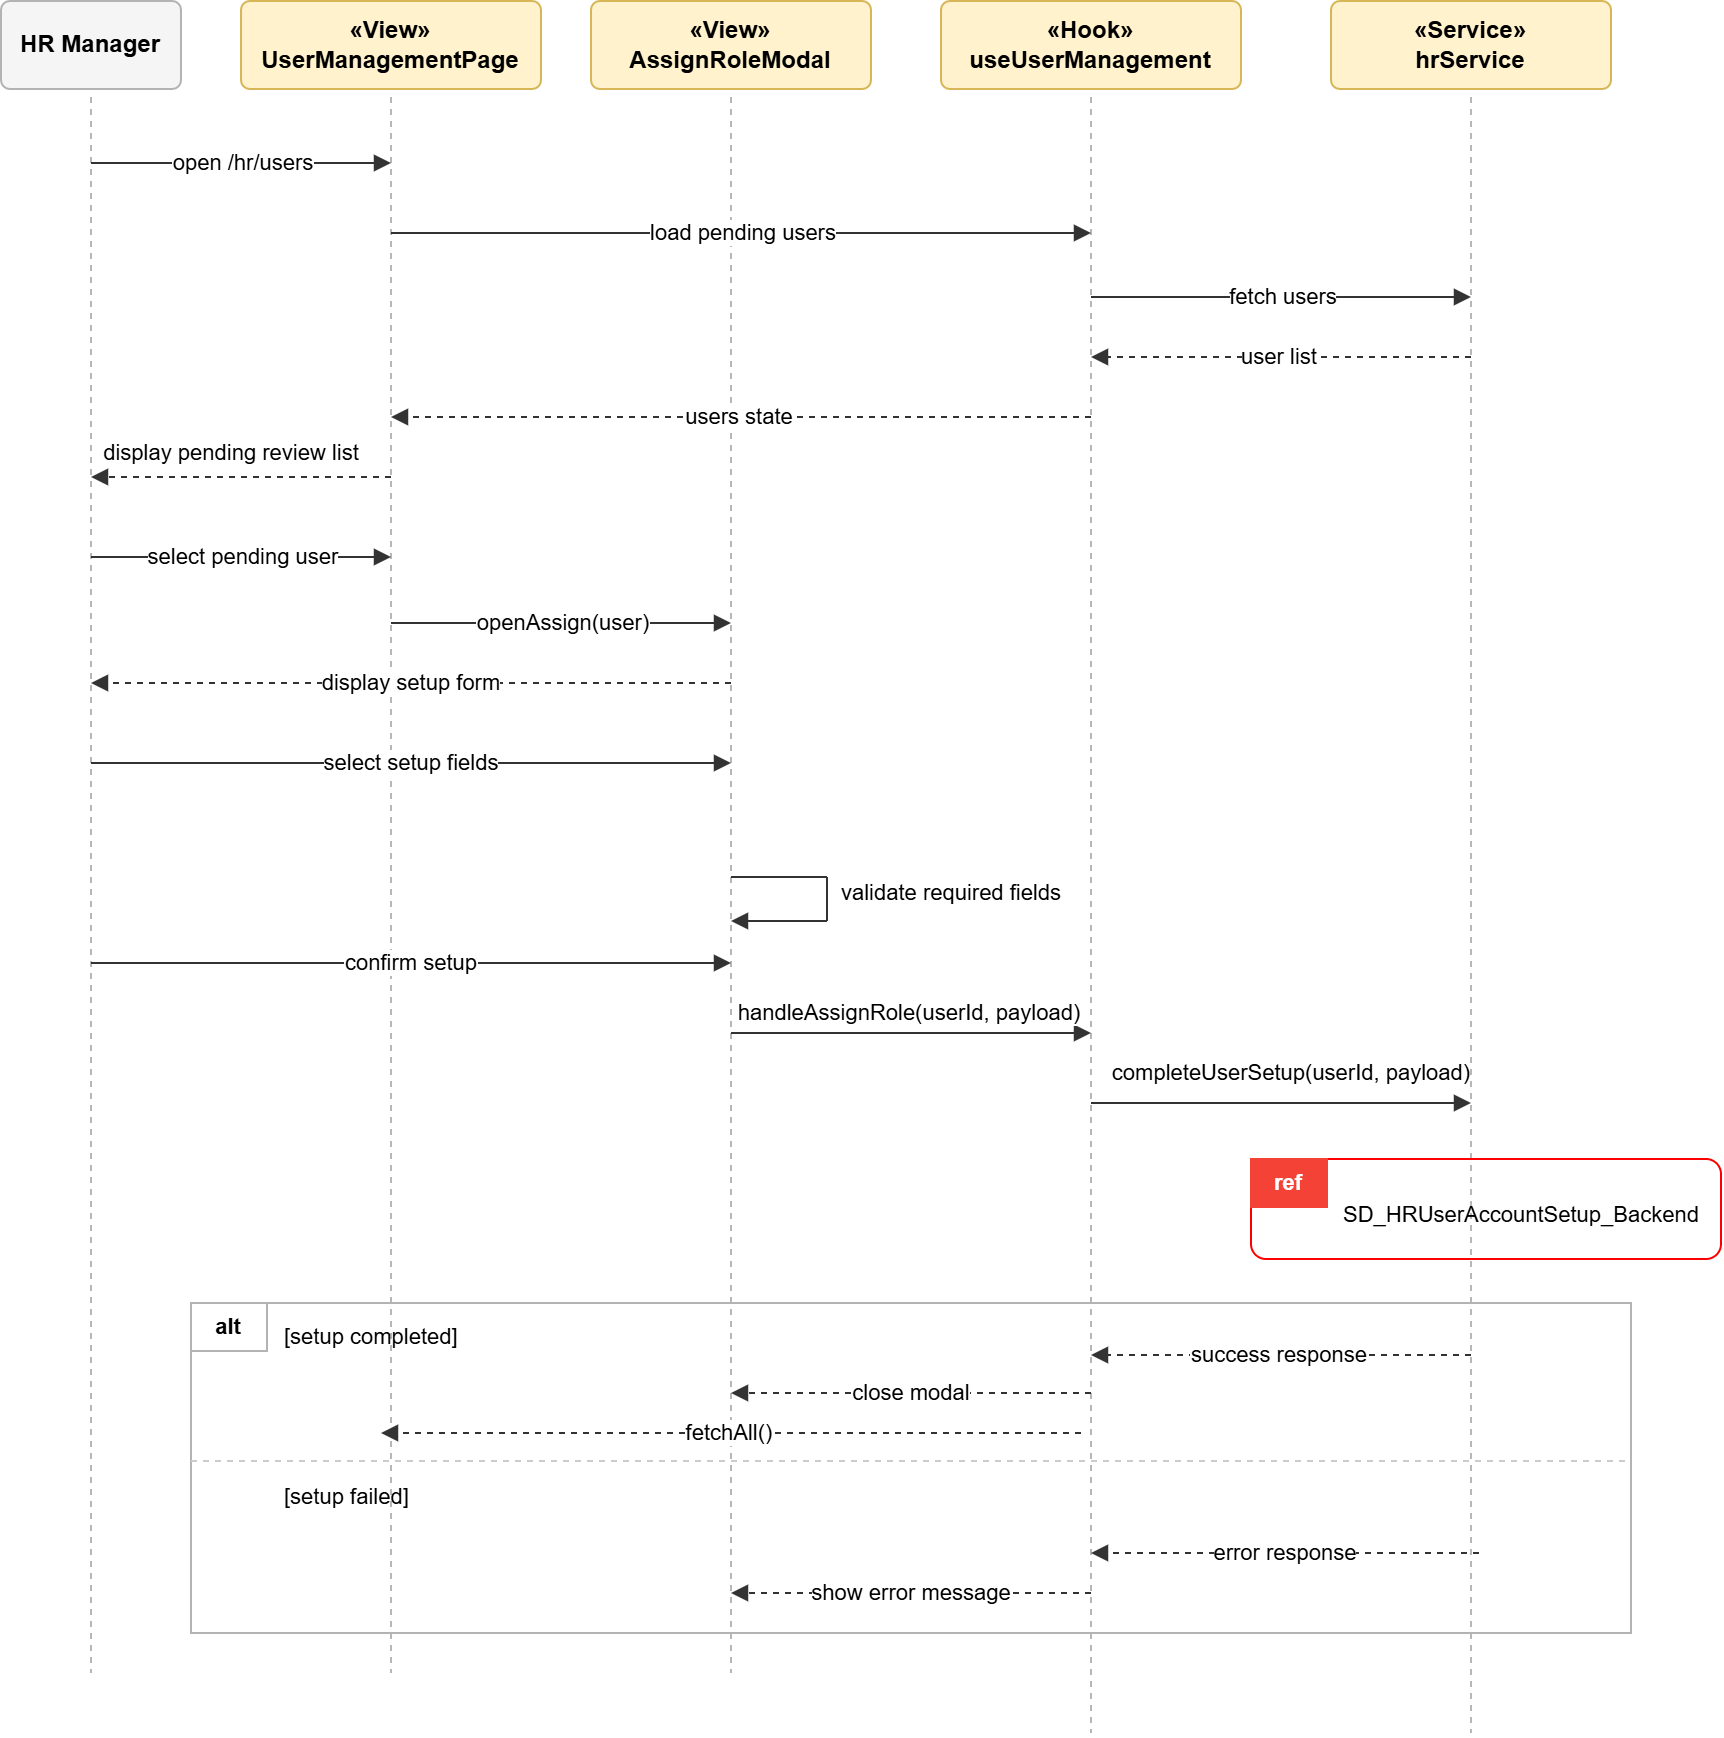

The diagram above was exported from draw.io. Its source (the exported page's mxGraphModel, read from the mxfile embedded in the PNG):
<mxGraphModel dx="1680" dy="684" grid="1" gridSize="10" guides="1" tooltips="1" connect="1" arrows="1" fold="1" page="1" pageScale="1" pageWidth="827" pageHeight="1169" math="0" shadow="0">
  <root>
    <mxCell id="0" />
    <mxCell id="1" parent="0" />
    <mxCell id="Z-VnRgGuWzAt3W7VYYK6-1099" parent="1" style="rounded=1;whiteSpace=wrap;html=1;fillColor=#f5f5f5;strokeColor=#b3b3b3;fontFamily=Arial;fontSize=12;arcSize=10;" value="&lt;b&gt;HR Manager&lt;/b&gt;" vertex="1">
      <mxGeometry height="44" width="90" x="25" y="24" as="geometry" />
    </mxCell>
    <mxCell id="Z-VnRgGuWzAt3W7VYYK6-1100" parent="1" style="rounded=1;whiteSpace=wrap;html=1;fillColor=#fff2cc;strokeColor=#d6b656;fontFamily=Arial;fontSize=12;arcSize=10;" value="&lt;b&gt;«View»&lt;br&gt;UserManagementPage&lt;/b&gt;" vertex="1">
      <mxGeometry height="44" width="150" x="145" y="24" as="geometry" />
    </mxCell>
    <mxCell id="Z-VnRgGuWzAt3W7VYYK6-1101" parent="1" style="rounded=1;whiteSpace=wrap;html=1;fillColor=#fff2cc;strokeColor=#d6b656;fontFamily=Arial;fontSize=12;arcSize=10;" value="&lt;b&gt;«View»&lt;br&gt;AssignRoleModal&lt;/b&gt;" vertex="1">
      <mxGeometry height="44" width="140" x="320" y="24" as="geometry" />
    </mxCell>
    <mxCell id="Z-VnRgGuWzAt3W7VYYK6-1102" parent="1" style="rounded=1;whiteSpace=wrap;html=1;fillColor=#fff2cc;strokeColor=#d6b656;fontFamily=Arial;fontSize=12;arcSize=10;" value="&lt;b&gt;«Hook»&lt;br&gt;useUserManagement&lt;/b&gt;" vertex="1">
      <mxGeometry height="44" width="150" x="495" y="24" as="geometry" />
    </mxCell>
    <mxCell id="Z-VnRgGuWzAt3W7VYYK6-1103" parent="1" style="rounded=1;whiteSpace=wrap;html=1;fillColor=#fff2cc;strokeColor=#d6b656;fontFamily=Arial;fontSize=12;arcSize=10;" value="&lt;b&gt;«Service»&lt;br&gt;hrService&lt;/b&gt;" vertex="1">
      <mxGeometry height="44" width="140" x="690" y="24" as="geometry" />
    </mxCell>
    <mxCell id="Z-VnRgGuWzAt3W7VYYK6-1104" edge="1" parent="1" style="endArrow=none;dashed=1;html=1;rounded=0;strokeColor=#b7b7b7;strokeWidth=1;" value="">
      <mxGeometry relative="1" as="geometry">
        <mxPoint x="70" y="72" as="sourcePoint" />
        <mxPoint x="70" y="860" as="targetPoint" />
      </mxGeometry>
    </mxCell>
    <mxCell id="Z-VnRgGuWzAt3W7VYYK6-1105" edge="1" parent="1" style="endArrow=none;dashed=1;html=1;rounded=0;strokeColor=#b7b7b7;strokeWidth=1;" value="">
      <mxGeometry relative="1" as="geometry">
        <mxPoint x="220" y="72" as="sourcePoint" />
        <mxPoint x="220" y="860" as="targetPoint" />
      </mxGeometry>
    </mxCell>
    <mxCell id="Z-VnRgGuWzAt3W7VYYK6-1106" edge="1" parent="1" style="endArrow=none;dashed=1;html=1;rounded=0;strokeColor=#b7b7b7;strokeWidth=1;" value="">
      <mxGeometry relative="1" as="geometry">
        <mxPoint x="390" y="72" as="sourcePoint" />
        <mxPoint x="390" y="860" as="targetPoint" />
      </mxGeometry>
    </mxCell>
    <mxCell id="Z-VnRgGuWzAt3W7VYYK6-1107" edge="1" parent="1" style="endArrow=none;dashed=1;html=1;rounded=0;strokeColor=#b7b7b7;strokeWidth=1;" value="">
      <mxGeometry relative="1" as="geometry">
        <mxPoint x="570" y="72" as="sourcePoint" />
        <mxPoint x="570" y="890" as="targetPoint" />
      </mxGeometry>
    </mxCell>
    <mxCell id="Z-VnRgGuWzAt3W7VYYK6-1108" edge="1" parent="1" style="endArrow=none;dashed=1;html=1;rounded=0;strokeColor=#b7b7b7;strokeWidth=1;" value="">
      <mxGeometry relative="1" as="geometry">
        <mxPoint x="760" y="72" as="sourcePoint" />
        <mxPoint x="760" y="890" as="targetPoint" />
      </mxGeometry>
    </mxCell>
    <mxCell id="Z-VnRgGuWzAt3W7VYYK6-1109" edge="1" parent="1" style="endArrow=block;html=1;rounded=0;strokeColor=#333333;strokeWidth=1;edgeStyle=none;fontFamily=Arial;fontSize=11;" value="open /hr/users">
      <mxGeometry relative="1" as="geometry">
        <mxPoint x="70" y="105" as="sourcePoint" />
        <mxPoint x="220" y="105" as="targetPoint" />
      </mxGeometry>
    </mxCell>
    <mxCell id="Z-VnRgGuWzAt3W7VYYK6-1110" edge="1" parent="1" style="endArrow=block;html=1;rounded=0;strokeColor=#333333;strokeWidth=1;edgeStyle=none;fontFamily=Arial;fontSize=11;" value="load pending users">
      <mxGeometry relative="1" as="geometry">
        <mxPoint x="220" y="140" as="sourcePoint" />
        <mxPoint x="570" y="140" as="targetPoint" />
      </mxGeometry>
    </mxCell>
    <mxCell id="Z-VnRgGuWzAt3W7VYYK6-1111" edge="1" parent="1" style="endArrow=block;html=1;rounded=0;strokeColor=#333333;strokeWidth=1;edgeStyle=none;fontFamily=Arial;fontSize=11;" value="fetch users">
      <mxGeometry relative="1" as="geometry">
        <mxPoint x="570" y="172" as="sourcePoint" />
        <mxPoint x="760" y="172" as="targetPoint" />
      </mxGeometry>
    </mxCell>
    <mxCell id="Z-VnRgGuWzAt3W7VYYK6-1112" edge="1" parent="1" style="endArrow=block;html=1;rounded=0;strokeColor=#333333;strokeWidth=1;edgeStyle=none;fontFamily=Arial;fontSize=11;dashed=1;" value="user list">
      <mxGeometry relative="1" as="geometry">
        <mxPoint x="760" y="202" as="sourcePoint" />
        <mxPoint x="570" y="202" as="targetPoint" />
      </mxGeometry>
    </mxCell>
    <mxCell id="Z-VnRgGuWzAt3W7VYYK6-1113" edge="1" parent="1" style="endArrow=block;html=1;rounded=0;strokeColor=#333333;strokeWidth=1;edgeStyle=none;fontFamily=Arial;fontSize=11;dashed=1;" value="users state">
      <mxGeometry relative="1" as="geometry">
        <mxPoint x="570" y="232" as="sourcePoint" />
        <mxPoint x="220" y="232" as="targetPoint" />
      </mxGeometry>
    </mxCell>
    <mxCell id="Z-VnRgGuWzAt3W7VYYK6-1114" edge="1" parent="1" style="endArrow=block;html=1;rounded=0;strokeColor=#333333;strokeWidth=1;edgeStyle=none;fontFamily=Arial;fontSize=11;dashed=1;" value="display pending review list">
      <mxGeometry relative="1" x="0.0667" y="-12" as="geometry">
        <mxPoint as="offset" />
        <mxPoint x="220" y="262" as="sourcePoint" />
        <mxPoint x="70" y="262" as="targetPoint" />
      </mxGeometry>
    </mxCell>
    <mxCell id="Z-VnRgGuWzAt3W7VYYK6-1115" edge="1" parent="1" style="endArrow=block;html=1;rounded=0;strokeColor=#333333;strokeWidth=1;edgeStyle=none;fontFamily=Arial;fontSize=11;" value="select pending user">
      <mxGeometry relative="1" as="geometry">
        <mxPoint x="70" y="302" as="sourcePoint" />
        <mxPoint x="220" y="302" as="targetPoint" />
      </mxGeometry>
    </mxCell>
    <mxCell id="Z-VnRgGuWzAt3W7VYYK6-1116" edge="1" parent="1" style="endArrow=block;html=1;rounded=0;strokeColor=#333333;strokeWidth=1;edgeStyle=none;fontFamily=Arial;fontSize=11;" value="openAssign(user)">
      <mxGeometry relative="1" as="geometry">
        <mxPoint x="220" y="335" as="sourcePoint" />
        <mxPoint x="390" y="335" as="targetPoint" />
      </mxGeometry>
    </mxCell>
    <mxCell id="Z-VnRgGuWzAt3W7VYYK6-1117" edge="1" parent="1" style="endArrow=block;html=1;rounded=0;strokeColor=#333333;strokeWidth=1;edgeStyle=none;fontFamily=Arial;fontSize=11;dashed=1;" value="display setup form">
      <mxGeometry relative="1" as="geometry">
        <mxPoint x="390" y="365" as="sourcePoint" />
        <mxPoint x="70" y="365" as="targetPoint" />
      </mxGeometry>
    </mxCell>
    <mxCell id="Z-VnRgGuWzAt3W7VYYK6-1118" edge="1" parent="1" style="endArrow=block;html=1;rounded=0;strokeColor=#333333;strokeWidth=1;edgeStyle=none;fontFamily=Arial;fontSize=11;" value="select setup fields">
      <mxGeometry relative="1" as="geometry">
        <mxPoint x="70" y="405" as="sourcePoint" />
        <mxPoint x="390" y="405" as="targetPoint" />
      </mxGeometry>
    </mxCell>
    <mxCell id="Z-VnRgGuWzAt3W7VYYK6-1120" edge="1" parent="1" style="html=1;rounded=0;strokeColor=#333333;strokeWidth=1;edgeStyle=none;fontFamily=Arial;fontSize=11;endArrow=none;" value="validate required fields">
      <mxGeometry relative="1" x="1" y="-63" as="geometry">
        <mxPoint x="62" y="-55" as="offset" />
        <mxPoint x="390" y="462" as="sourcePoint" />
        <mxPoint x="438" y="462" as="targetPoint" />
      </mxGeometry>
    </mxCell>
    <mxCell id="Z-VnRgGuWzAt3W7VYYK6-1121" edge="1" parent="1" style="html=1;rounded=0;strokeColor=#333333;strokeWidth=1;edgeStyle=none;fontFamily=Arial;fontSize=11;endArrow=none;" value="">
      <mxGeometry relative="1" as="geometry">
        <mxPoint x="438" y="462" as="sourcePoint" />
        <mxPoint x="438" y="484" as="targetPoint" />
      </mxGeometry>
    </mxCell>
    <mxCell id="Z-VnRgGuWzAt3W7VYYK6-1122" edge="1" parent="1" style="html=1;rounded=0;strokeColor=#333333;strokeWidth=1;edgeStyle=none;fontFamily=Arial;fontSize=11;endArrow=block;" value="">
      <mxGeometry relative="1" as="geometry">
        <mxPoint x="438" y="484" as="sourcePoint" />
        <mxPoint x="390" y="484" as="targetPoint" />
      </mxGeometry>
    </mxCell>
    <mxCell id="Z-VnRgGuWzAt3W7VYYK6-1123" edge="1" parent="1" style="endArrow=block;html=1;rounded=0;strokeColor=#333333;strokeWidth=1;edgeStyle=none;fontFamily=Arial;fontSize=11;" value="confirm setup">
      <mxGeometry relative="1" as="geometry">
        <mxPoint x="70" y="505" as="sourcePoint" />
        <mxPoint x="390" y="505" as="targetPoint" />
      </mxGeometry>
    </mxCell>
    <mxCell id="Z-VnRgGuWzAt3W7VYYK6-1124" edge="1" parent="1" style="endArrow=block;html=1;rounded=0;strokeColor=#333333;strokeWidth=1;edgeStyle=none;fontFamily=Arial;fontSize=11;" value="handleAssignRole(userId, payload)">
      <mxGeometry relative="1" y="10" as="geometry">
        <mxPoint x="-1" as="offset" />
        <mxPoint x="390" y="540" as="sourcePoint" />
        <mxPoint x="570" y="540" as="targetPoint" />
      </mxGeometry>
    </mxCell>
    <mxCell id="Z-VnRgGuWzAt3W7VYYK6-1125" edge="1" parent="1" style="endArrow=block;html=1;rounded=0;strokeColor=#333333;strokeWidth=1;edgeStyle=none;fontFamily=Arial;fontSize=11;" value="completeUserSetup(userId, payload)">
      <mxGeometry relative="1" x="0.0526" y="15" as="geometry">
        <mxPoint as="offset" />
        <mxPoint x="570" y="575" as="sourcePoint" />
        <mxPoint x="760" y="575" as="targetPoint" />
      </mxGeometry>
    </mxCell>
    <mxCell id="Z-VnRgGuWzAt3W7VYYK6-1126" parent="1" style="rounded=1;whiteSpace=wrap;html=1;fillColor=none;strokeColor=#ff0000;strokeWidth=1;" value="" vertex="1">
      <mxGeometry height="50" width="235" x="650" y="603" as="geometry" />
    </mxCell>
    <mxCell id="Z-VnRgGuWzAt3W7VYYK6-1127" parent="1" style="rounded=0;whiteSpace=wrap;html=1;fillColor=#f44336;strokeColor=#f44336;fontColor=#ffffff;fontFamily=Arial;fontSize=11;" value="&lt;b&gt;ref&lt;/b&gt;" vertex="1">
      <mxGeometry height="24" width="38" x="650" y="603" as="geometry" />
    </mxCell>
    <mxCell id="Z-VnRgGuWzAt3W7VYYK6-1128" parent="1" style="text;html=1;strokeColor=none;fillColor=none;align=center;verticalAlign=middle;whiteSpace=wrap;rounded=0;fontFamily=Arial;fontSize=11;" value="SD_HRUserAccountSetup_Backend" vertex="1">
      <mxGeometry height="24" width="183" x="694" y="619" as="geometry" />
    </mxCell>
    <mxCell id="Z-VnRgGuWzAt3W7VYYK6-1129" parent="1" style="rounded=0;whiteSpace=wrap;html=1;fillColor=none;strokeColor=#b3b3b3;strokeWidth=1;" value="" vertex="1">
      <mxGeometry height="165" width="720" x="120" y="675" as="geometry" />
    </mxCell>
    <mxCell id="Z-VnRgGuWzAt3W7VYYK6-1130" parent="1" style="rounded=0;whiteSpace=wrap;html=1;fillColor=#ffffff;strokeColor=#b3b3b3;fontColor=#000000;fontFamily=Arial;fontSize=11;" value="&lt;b&gt;alt&lt;/b&gt;" vertex="1">
      <mxGeometry height="24" width="38" x="120" y="675" as="geometry" />
    </mxCell>
    <mxCell id="Z-VnRgGuWzAt3W7VYYK6-1131" parent="1" style="text;html=1;strokeColor=none;fillColor=none;align=left;verticalAlign=middle;whiteSpace=wrap;rounded=0;fontFamily=Arial;fontSize=11;" value="[setup completed]" vertex="1">
      <mxGeometry height="18" width="140" x="165" y="683" as="geometry" />
    </mxCell>
    <mxCell id="Z-VnRgGuWzAt3W7VYYK6-1132" edge="1" parent="1" style="endArrow=block;html=1;rounded=0;strokeColor=#333333;strokeWidth=1;edgeStyle=none;fontFamily=Arial;fontSize=11;dashed=1;" value="success response">
      <mxGeometry relative="1" as="geometry">
        <mxPoint x="760" y="701" as="sourcePoint" />
        <mxPoint x="570" y="701" as="targetPoint" />
      </mxGeometry>
    </mxCell>
    <mxCell id="Z-VnRgGuWzAt3W7VYYK6-1133" edge="1" parent="1" style="endArrow=block;html=1;rounded=0;strokeColor=#333333;strokeWidth=1;edgeStyle=none;fontFamily=Arial;fontSize=11;dashed=1;" value="close modal">
      <mxGeometry relative="1" as="geometry">
        <mxPoint x="570" y="720" as="sourcePoint" />
        <mxPoint x="390" y="720" as="targetPoint" />
      </mxGeometry>
    </mxCell>
    <mxCell id="Z-VnRgGuWzAt3W7VYYK6-1134" edge="1" parent="1" style="endArrow=block;html=1;rounded=0;strokeColor=#333333;strokeWidth=1;edgeStyle=none;fontFamily=Arial;fontSize=11;dashed=1;" value="fetchAll()">
      <mxGeometry relative="1" as="geometry">
        <mxPoint x="565" y="740" as="sourcePoint" />
        <mxPoint x="215" y="740" as="targetPoint" />
      </mxGeometry>
    </mxCell>
    <mxCell id="Z-VnRgGuWzAt3W7VYYK6-1135" edge="1" parent="1" style="endArrow=none;dashed=1;html=1;rounded=0;strokeColor=#cccccc;strokeWidth=1;" value="">
      <mxGeometry relative="1" as="geometry">
        <mxPoint x="120" y="754" as="sourcePoint" />
        <mxPoint x="840" y="754" as="targetPoint" />
      </mxGeometry>
    </mxCell>
    <mxCell id="Z-VnRgGuWzAt3W7VYYK6-1136" parent="1" style="text;html=1;strokeColor=none;fillColor=none;align=left;verticalAlign=middle;whiteSpace=wrap;rounded=0;fontFamily=Arial;fontSize=11;" value="[setup failed]" vertex="1">
      <mxGeometry height="18" width="110" x="165" y="763.5" as="geometry" />
    </mxCell>
    <mxCell id="Z-VnRgGuWzAt3W7VYYK6-1137" edge="1" parent="1" style="endArrow=block;html=1;rounded=0;strokeColor=#333333;strokeWidth=1;edgeStyle=none;fontFamily=Arial;fontSize=11;dashed=1;" value="error response">
      <mxGeometry relative="1" as="geometry">
        <mxPoint x="764" y="800" as="sourcePoint" />
        <mxPoint x="570" y="800" as="targetPoint" />
      </mxGeometry>
    </mxCell>
    <mxCell id="Z-VnRgGuWzAt3W7VYYK6-1138" edge="1" parent="1" style="endArrow=block;html=1;rounded=0;strokeColor=#333333;strokeWidth=1;edgeStyle=none;fontFamily=Arial;fontSize=11;dashed=1;" value="show error message">
      <mxGeometry relative="1" as="geometry">
        <mxPoint x="570" y="820" as="sourcePoint" />
        <mxPoint x="390" y="820" as="targetPoint" />
      </mxGeometry>
    </mxCell>
  </root>
</mxGraphModel>